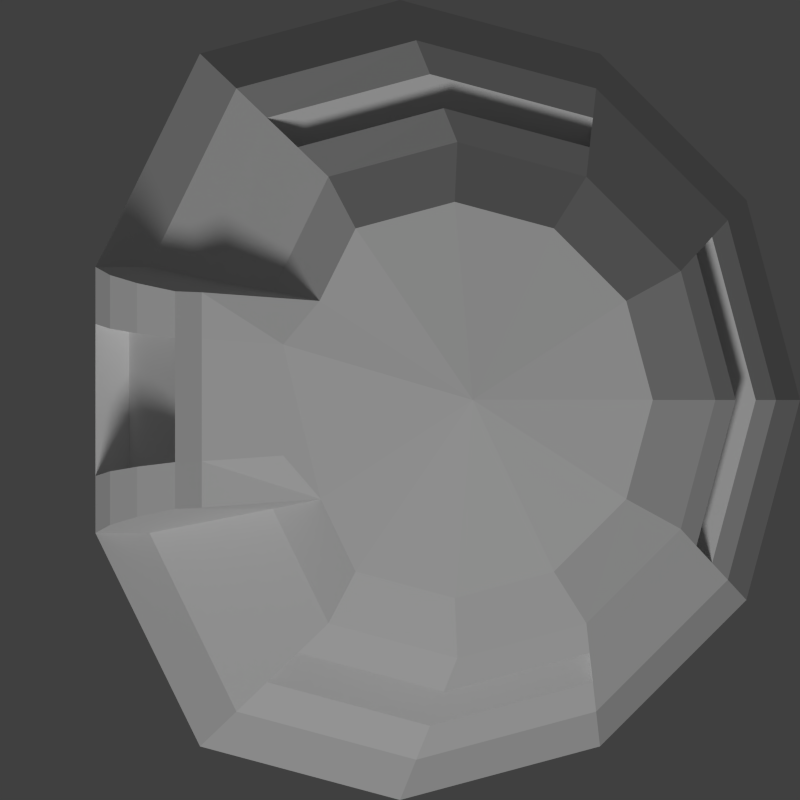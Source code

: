 # Source: bunker.blend  (saved by Blender 2.76.0; exported with 4.5.12 LTS)
import bpy
from mathutils import Matrix  # noqa: F401  (used for matrix-valued properties, if any)

bpy.ops.wm.read_factory_settings(use_empty=True)
scene = bpy.context.scene
scene.name = 'Scene'

# ---- collections
col_collection_1 = bpy.data.collections.new('Collection 1'); scene.collection.children.link(col_collection_1)
col_collection_2 = bpy.data.collections.new('Collection 2'); scene.collection.children.link(col_collection_2)
col_collection_2.hide_render = True
col_collection_2.hide_viewport = True

# ---- materials (node trees are filled in below, after node groups)
mat_bunkermat = bpy.data.materials.new('BunkerMat')
mat_bunkermat.alpha_threshold = 0.0
mat_bunkermat.use_transparent_shadow = False
mat_bunkermat.roughness = 0.5
mat_bunkermat.specular_intensity = 0.0
mat_bound = bpy.data.materials.new('Bound')
mat_bound.alpha_threshold = 0.0
mat_bound.use_transparent_shadow = False
mat_bound.roughness = 0.5

# ---- material node trees

# ---- world
world_world = bpy.data.worlds.new('World'); scene.world = world_world
world_world.color = (0.05088, 0.05088, 0.05088)
world_world.use_sun_shadow = False
world_world.sun_shadow_jitter_overblur = 0.0
world_world.cycles.sampling_method = 'MANUAL'
world_world.cycles.sample_map_resolution = 256

# ---- cameras
cam_camera = bpy.data.cameras.new('Camera')
cam_camera.clip_end = 100.0
cam_camera.lens = 35.0
cam_camera.sensor_width = 32.0
cam_camera.sensor_height = 18.0
cam_camera.ortho_scale = 7.314
cam_camera.dof.focus_distance = 0.0
cam_camera.dof.aperture_fstop = 128.0
cam_camera_002 = bpy.data.cameras.new('Camera.002')
cam_camera_002.type = 'ORTHO'
cam_camera_002.clip_end = 100.0
cam_camera_002.lens = 35.0
cam_camera_002.sensor_width = 32.0
cam_camera_002.sensor_height = 18.0
cam_camera_002.dof.focus_distance = 0.0
cam_camera_002.dof.aperture_fstop = 128.0
cam_camera_002.dof.aperture_blades = 6

# ---- lights
light_lamp = bpy.data.lights.new('Lamp', 'SUN')
light_lamp.transmission_factor = 0.0
light_lamp.cutoff_distance = 30.0
light_lamp.angle = 0.1993
light_lamp.energy = 1.0
light_lamp.shadow_buffer_clip_start = 1.001
light_lamp.shadow_soft_size = 0.1
light_lamp.shadow_cascade_max_distance = 1000.0
light_lamp.cycles.use_multiple_importance_sampling = False

# ---- meshes
me_circle = bpy.data.meshes.new('Circle')
me_circle.from_pydata([(0.0, 3.0, 0.0), (-1.5, 2.598, 0.0), (-2.284, 0.998, 0.0), (-1.227, 2.337, 0.8091), (-2.284, -0.998, 0.0), (-1.5, -2.598, 0.0), (-4.53e-07, -3.0, 0.0), (1.5, -2.598, 0.0), (2.598, -1.5, 0.0), (3.0, -1.395e-06, 0.0), (2.598, 1.5, 0.0), (1.5, 2.598, 0.0), (0.1219, 2.698, 0.8091), (-2.284, 0.998, 0.8091), (-2.284, -0.998, 0.8091), (-1.227, -2.337, 0.8091), (0.1219, -2.698, 0.8091), (1.471, -2.337, 0.8091), (2.459, -1.349, 0.8091), (2.82, -1.32e-06, 0.8091), (2.459, 1.349, 0.8091), (1.471, 2.337, 0.8091), (-0.5368, 1.675, 1.61), (0.4304, 1.935, 1.61), (-1.687, 0.8155, 1.61), (-1.687, -0.8155, 1.61), (-0.5368, -1.675, 1.61), (0.4304, -1.935, 1.61), (1.398, -1.675, 1.61), (2.106, -0.9673, 1.61), (2.365, -1.129e-06, 1.61), (2.106, 0.9673, 1.61), (1.398, 1.675, 1.61), (-0.3325, 1.287, 2.166), (0.4105, 1.486, 2.166), (-0.6032, 0.743, 2.166), (-0.5949, -0.743, 2.166), (-0.3325, -1.287, 2.166), (0.4105, -1.486, 2.166), (1.154, -1.287, 2.166), (1.697, -0.743, 2.166), (1.896, -9.534e-07, 2.166), (1.697, 0.743, 2.166), (1.154, 1.287, 2.166), (0.5456, -5.694e-07, 2.392), (-1.972, 0.8763, 1.343), (-2.175, 0.9372, 1.076), (-0.997, -2.116, 1.076), (-0.7669, -1.896, 1.343), (0.3276, -2.189, 1.343), (0.2248, -2.444, 1.076), (2.341, -1.222, 1.076), (2.223, -1.095, 1.343), (2.517, -1.193e-06, 1.343), (2.668, -1.257e-06, 1.076), (-0.7669, 1.896, 1.343), (-0.997, 2.116, 1.076), (2.341, 1.222, 1.076), (2.223, 1.095, 1.343), (0.3276, 2.189, 1.343), (0.2248, 2.444, 1.076), (1.447, -2.116, 1.076), (1.422, -1.896, 1.343), (-2.175, -0.9372, 1.076), (-1.972, -0.8763, 1.343), (1.447, 2.116, 1.076), (1.422, 1.896, 1.343), (-2.284, -0.5699, 0.0), (-2.284, 0.5699, 0.0), (-2.284, -0.5699, 0.8091), (-2.284, 0.5699, 0.8091), (-1.687, -0.4656, 1.61), (-1.687, 0.4656, 1.61), (-0.8764, -0.4161, 2.166), (-0.8764, 0.4161, 2.166), (-2.175, -0.5351, 1.076), (-2.175, 0.5351, 1.076), (-1.972, -0.5004, 1.343), (-1.972, 0.5004, 1.343), (-2.032, -0.5699, -0.03271), (-2.032, 0.5699, -0.03271), (-1.722, -0.5699, 0.7148), (-1.722, 0.5699, 0.7148), (-1.416, -0.4656, 1.454), (-1.416, 0.4656, 1.454), (-1.62, -0.5351, 0.9613), (-1.62, 0.5351, 0.9613), (-1.518, -0.5004, 1.208), (-1.518, 0.5004, 1.208), (-1.882, 0.9979, 0.8091), (-1.266, 0.8698, 1.343), (-1.576, 0.9311, 1.076), (-0.9557, 0.8142, 1.61), (-1.571, -0.9372, 1.076), (-0.956, -0.8155, 1.61), (-1.265, -0.8763, 1.343), (-1.879, -0.998, 0.8091), (-1.487, -0.807, 1.899), (-1.487, -0.4591, 1.907), (-1.487, 0.8074, 1.895), (-1.487, 0.4593, 1.905), (1.92, 1.222, 1.076), (1.802, 1.095, 1.343), (1.802, -1.095, 1.343), (1.92, -1.222, 1.076), (2.247, -1.257e-06, 1.076), (2.095, -1.193e-06, 1.343), (-0.7669, -1.371, 1.343), (-0.997, -1.592, 1.076), (1.447, -1.592, 1.076), (0.2248, -1.919, 1.076), (1.422, -1.371, 1.343), (0.3276, -1.665, 1.343), (0.3276, 1.736, 1.343), (1.422, 1.442, 1.343), (0.2248, 1.99, 1.076), (1.447, 1.663, 1.076), (-0.7669, 1.442, 1.343), (-0.997, 1.663, 1.076)], [], [(52, 53, 30, 29), (4, 5, 15, 96), (8, 9, 19, 18), (5, 6, 16, 15), (9, 10, 20, 19), (6, 7, 17, 16), (67, 4, 14, 69), (10, 11, 21, 20), (0, 1, 3, 12), (7, 8, 18, 17), (11, 0, 12, 21), (71, 25, 97, 98), (48, 49, 27, 26), (55, 90, 92, 22), (53, 58, 31, 30), (59, 55, 22, 23), (49, 62, 28, 27), (77, 64, 25, 71), (58, 66, 32, 31), (62, 52, 29, 28), (64, 95, 94, 25), (66, 59, 23, 32), (31, 32, 43, 42), (28, 29, 40, 39), (25, 94, 36, 97), (32, 23, 34, 43), (23, 22, 33, 34), (29, 30, 41, 40), (26, 27, 38, 37), (22, 92, 35, 33), (30, 31, 42, 41), (27, 28, 39, 38), (15, 16, 50, 47), (56, 91, 90, 55), (3, 89, 91, 56), (52, 51, 104, 103), (19, 20, 57, 54), (12, 3, 56, 60), (16, 17, 61, 50), (75, 63, 64, 77), (69, 14, 63, 75), (20, 21, 65, 57), (17, 18, 51, 61), (63, 93, 95, 64), (14, 96, 93, 63), (21, 12, 60, 65), (37, 38, 44), (33, 35, 44), (41, 42, 44), (38, 39, 44), (35, 74, 73, 36, 44), (42, 43, 44), (39, 40, 44), (36, 37, 44), (43, 34, 44), (34, 33, 44), (40, 41, 44), (18, 19, 54, 51), (57, 58, 102, 101), (62, 61, 51, 52), (50, 61, 109, 110), (57, 65, 66, 58), (60, 56, 118, 115), (48, 47, 108, 107), (66, 65, 116, 114), (13, 70, 76, 46), (75, 77, 87, 85), (46, 76, 78, 45), (68, 67, 79, 80), (45, 78, 72, 24), (67, 69, 81, 79), (24, 72, 100, 99), (72, 71, 98, 100), (2, 68, 70, 13), (78, 76, 86, 88), (82, 81, 85, 86), (86, 85, 87, 88), (88, 87, 83, 84), (80, 79, 81, 82), (71, 72, 84, 83), (76, 70, 82, 86), (72, 78, 88, 84), (69, 75, 85, 81), (70, 68, 80, 82), (77, 71, 83, 87), (91, 46, 45, 90), (4, 96, 14), (89, 13, 46, 91), (92, 24, 99, 35), (90, 45, 24, 92), (93, 47, 48, 95), (94, 26, 37, 36), (96, 15, 47, 93), (95, 48, 26, 94), (1, 2, 89, 3), (2, 13, 89), (98, 97, 36, 73), (99, 100, 74, 35), (100, 98, 73, 74), (105, 101, 102, 106), (104, 105, 106, 103), (58, 53, 106, 102), (51, 54, 105, 104), (54, 57, 101, 105), (53, 52, 103, 106), (110, 109, 111, 112), (107, 108, 110, 112), (49, 48, 107, 112), (61, 62, 111, 109), (62, 49, 112, 111), (47, 50, 110, 108), (114, 116, 115, 113), (117, 113, 115, 118), (65, 60, 115, 116), (56, 55, 117, 118), (55, 59, 113, 117), (59, 66, 114, 113)])
_uv = me_circle.uv_layers.new(name='UVMap')
_uv.uv.foreach_set('vector', [0.07422, 0.1387, 0.9258, 0.1387, 0.9258, 0.502, 0.07422, 0.502, 0.3487, 0.1387, 0.9258, 0.1387, 0.9258, 0.502, 0.3781, 0.502, 0.07422, 0.1387, 0.9258, 0.1387, 0.9258, 0.502, 0.07422, 0.502, 0.07422, 0.1387, 0.9258, 0.1387, 0.9258, 0.502, 0.07422, 0.502, 0.07422, 0.1387, 0.9258, 0.1387, 0.9258, 0.502, 0.07422, 0.502, 0.07422, 0.1387, 0.9258, 0.1387, 0.9258, 0.502, 0.07422, 0.502, 0.07422, 0.1387, 0.9258, 0.1387, 0.9258, 0.502, 0.07422, 0.502, 0.07422, 0.1387, 0.9258, 0.1387, 0.9258, 0.502, 0.07422, 0.502, 0.07422, 0.1387, 0.9258, 0.1387, 0.9258, 0.502, 0.07422, 0.502, 0.07422, 0.1387, 0.9258, 0.1387, 0.9258, 0.502, 0.07422, 0.502, 0.07422, 0.1387, 0.9258, 0.1387, 0.9258, 0.502, 0.07422, 0.502, 0.3242, 0.127, 0.6719, 0.127, 0.6719, 0.4746, 0.3242, 0.4746, 0.07422, 0.1387, 0.9258, 0.1387, 0.9258, 0.502, 0.07422, 0.502, 0.1191, 0.1797, 0.3496, 0.1797, 0.3496, 0.4102, 0.1191, 0.4102, 0.07422, 0.1387, 0.9258, 0.1387, 0.9258, 0.502, 0.07422, 0.502, 0.07422, 0.1387, 0.9258, 0.1387, 0.9258, 0.502, 0.07422, 0.502, 0.07422, 0.1387, 0.9258, 0.1387, 0.9258, 0.502, 0.07422, 0.502, 0.07422, 0.1387, 0.9258, 0.1387, 0.9258, 0.502, 0.07422, 0.502, 0.07422, 0.1387, 0.9258, 0.1387, 0.9258, 0.502, 0.07422, 0.502, 0.07422, 0.1387, 0.9258, 0.1387, 0.9258, 0.502, 0.07422, 0.502, 0.5078, 0.3516, 0.3398, 0.3516, 0.3398, 0.1836, 0.5078, 0.1836, 0.07422, 0.1387, 0.9258, 0.1387, 0.9258, 0.502, 0.07422, 0.502, 0.07422, 0.1387, 0.9258, 0.1387, 0.9258, 0.502, 0.07422, 0.502, 0.07422, 0.1387, 0.9258, 0.1387, 0.9258, 0.502, 0.07422, 0.502, 0.375, 0.05469, 0.7031, 0.05469, 0.7031, 0.3828, 0.375, 0.3828, 0.07422, 0.1387, 0.9258, 0.1387, 0.9258, 0.502, 0.07422, 0.502, 0.07422, 0.1387, 0.9258, 0.1387, 0.9258, 0.502, 0.07422, 0.502, 0.07422, 0.1387, 0.9258, 0.1387, 0.9258, 0.502, 0.07422, 0.502, 0.07422, 0.1387, 0.9258, 0.1387, 0.9258, 0.502, 0.07422, 0.502, 0.07422, 0.1387, 0.588, 0.1387, 0.9258, 0.502, 0.07422, 0.502, 0.07422, 0.1387, 0.9258, 0.1387, 0.9258, 0.502, 0.07422, 0.502, 0.07422, 0.1387, 0.9258, 0.1387, 0.9258, 0.502, 0.07422, 0.502, 0.07422, 0.1387, 0.9258, 0.1387, 0.9258, 0.502, 0.07422, 0.502, 0.1191, 0.1797, 0.3496, 0.1797, 0.3496, 0.4102, 0.1191, 0.4102, 0.1191, 0.1797, 0.3496, 0.1797, 0.3496, 0.4102, 0.1191, 0.4102, 0.3945, 0.1953, 0.5898, 0.1953, 0.5898, 0.3906, 0.3945, 0.3906, 0.07422, 0.1387, 0.9258, 0.1387, 0.9258, 0.502, 0.07422, 0.502, 0.07422, 0.1387, 0.9258, 0.1387, 0.9258, 0.502, 0.07422, 0.502, 0.07422, 0.1387, 0.9258, 0.1387, 0.9258, 0.502, 0.07422, 0.502, 0.07422, 0.1387, 0.9258, 0.1387, 0.9258, 0.502, 0.07422, 0.502, 0.07422, 0.1387, 0.9258, 0.1387, 0.9258, 0.502, 0.07422, 0.502, 0.07422, 0.1387, 0.9258, 0.1387, 0.9258, 0.502, 0.07422, 0.502, 0.07422, 0.1387, 0.9258, 0.1387, 0.9258, 0.502, 0.07422, 0.502, 0.5078, 0.3516, 0.3398, 0.3516, 0.3398, 0.1836, 0.5078, 0.1836, 0.5078, 0.3516, 0.3398, 0.3516, 0.3398, 0.1836, 0.5078, 0.1836, 0.07422, 0.1387, 0.9258, 0.1387, 0.9258, 0.502, 0.07422, 0.502, 0.07422, 0.1387, 0.9258, 0.1387, 0.9258, 0.502, 0.07422, 0.1387, 0.9258, 0.1387, 0.9258, 0.502, 0.07422, 0.1387, 0.9258, 0.1387, 0.9258, 0.502, 0.07422, 0.1387, 0.9258, 0.1387, 0.9258, 0.502, 0.5, 0.502, 0.9043, 0.377, 0.75, 0.1738, 0.25, 0.1738, 0.0957, 0.377, 0.07422, 0.1387, 0.9258, 0.1387, 0.9258, 0.502, 0.07422, 0.1387, 0.9258, 0.1387, 0.9258, 0.502, 0.07422, 0.1387, 0.9258, 0.1387, 0.9258, 0.502, 0.07422, 0.1387, 0.9258, 0.1387, 0.9258, 0.502, 0.07422, 0.1387, 0.9258, 0.1387, 0.9258, 0.502, 0.07422, 0.1387, 0.9258, 0.1387, 0.9258, 0.502, 0.07422, 0.1387, 0.9258, 0.1387, 0.9258, 0.502, 0.07422, 0.502, 0.9258, 0.1387, 0.07422, 0.1387, 0.07422, 0.1387, 0.9258, 0.1387, 0.3945, 0.1953, 0.5898, 0.1953, 0.5898, 0.3906, 0.3945, 0.3906, 0.3945, 0.1953, 0.5898, 0.1953, 0.5898, 0.3906, 0.3945, 0.3906, 0.3945, 0.1953, 0.5898, 0.1953, 0.5898, 0.3906, 0.3945, 0.3906, 0.3945, 0.1953, 0.5898, 0.1953, 0.5898, 0.3906, 0.3945, 0.3906, 0.3945, 0.1953, 0.5898, 0.1953, 0.5898, 0.3906, 0.3945, 0.3906, 0.3945, 0.1953, 0.5898, 0.1953, 0.5898, 0.3906, 0.3945, 0.3906, 0.07422, 0.1387, 0.9258, 0.1387, 0.9258, 0.502, 0.07422, 0.502, 0.07422, 0.1387, 0.9258, 0.1387, 0.9258, 0.502, 0.07422, 0.502, 0.07422, 0.1387, 0.9258, 0.1387, 0.9258, 0.502, 0.07422, 0.502, 0.07422, 0.1387, 0.9258, 0.1387, 0.9258, 0.502, 0.07422, 0.502, 0.07422, 0.1387, 0.9258, 0.1387, 0.9258, 0.502, 0.07422, 0.502, 0.07422, 0.1387, 0.9258, 0.1387, 0.9258, 0.502, 0.07422, 0.502, 0.3242, 0.127, 0.6719, 0.127, 0.6719, 0.4746, 0.3242, 0.4746, 0.3242, 0.127, 0.6719, 0.127, 0.6719, 0.4746, 0.3242, 0.4746, 0.07422, 0.1387, 0.9258, 0.1387, 0.9258, 0.502, 0.07422, 0.502, 0.07422, 0.1387, 0.9258, 0.1387, 0.9258, 0.502, 0.07422, 0.502, 0.07031, 0.7051, 0.9219, 0.7051, 0.9219, 0.8184, 0.07031, 0.8184, 0.07031, 0.7051, 0.9219, 0.7051, 0.9219, 0.8184, 0.07031, 0.8184, 0.07031, 0.7051, 0.9219, 0.7051, 0.9219, 0.8184, 0.07031, 0.8184, 0.07617, 0.5781, 0.9277, 0.5781, 0.9277, 0.9414, 0.07617, 0.9414, 0.07422, 0.1387, 0.9258, 0.1387, 0.9258, 0.502, 0.07422, 0.502, 0.07422, 0.1387, 0.9258, 0.1387, 0.9258, 0.502, 0.07422, 0.502, 0.07422, 0.1387, 0.9258, 0.1387, 0.9258, 0.502, 0.07422, 0.502, 0.07422, 0.1387, 0.9258, 0.1387, 0.9258, 0.502, 0.07422, 0.502, 0.07422, 0.1387, 0.9258, 0.1387, 0.9258, 0.502, 0.07422, 0.502, 0.07422, 0.1387, 0.9258, 0.1387, 0.9258, 0.502, 0.07422, 0.502, 0.1191, 0.1797, 0.3496, 0.1797, 0.3496, 0.4102, 0.1191, 0.4102, 0.3487, 0.1387, 0.3781, 0.502, 0.07422, 0.502, 0.1191, 0.1797, 0.3496, 0.1797, 0.3496, 0.4102, 0.1191, 0.4102, 0.375, 0.05469, 0.7031, 0.05469, 0.7031, 0.3828, 0.375, 0.3828, 0.1191, 0.1797, 0.3496, 0.1797, 0.3496, 0.4102, 0.1191, 0.4102, 0.5078, 0.3516, 0.3398, 0.3516, 0.3398, 0.1836, 0.5078, 0.1836, 0.4312, 0.1387, 0.9258, 0.1387, 0.9258, 0.502, 0.07422, 0.502, 0.5078, 0.3516, 0.3398, 0.3516, 0.3398, 0.1836, 0.5078, 0.1836, 0.5078, 0.3516, 0.3398, 0.3516, 0.3398, 0.1836, 0.5078, 0.1836, 0.07422, 0.1387, 0.7032, 0.1387, 0.6605, 0.502, 0.07422, 0.502, 0.9258, 0.1387, 0.9258, 0.502, 0.6605, 0.502, 0.07422, 0.1867, 0.9258, 0.1812, 0.9258, 0.502, 0.07422, 0.502, 0.07422, 0.1791, 0.9258, 0.1852, 0.9258, 0.502, 0.07422, 0.502, 0.07422, 0.1852, 0.9258, 0.1867, 0.9258, 0.502, 0.07422, 0.502, 0.4844, 0.0293, 0.4609, 0.0293, 0.4609, 0.005859, 0.4844, 0.005859, 0.4844, 0.0293, 0.4609, 0.0293, 0.4609, 0.005859, 0.4844, 0.005859, 0.3945, 0.1953, 0.5898, 0.1953, 0.5898, 0.3906, 0.3945, 0.3906, 0.3945, 0.1953, 0.5898, 0.1953, 0.5898, 0.3906, 0.3945, 0.3906, 0.3945, 0.1953, 0.5898, 0.1953, 0.5898, 0.3906, 0.3945, 0.3906, 0.3945, 0.1953, 0.5898, 0.1953, 0.5898, 0.3906, 0.3945, 0.3906, 0.4844, 0.0293, 0.4609, 0.0293, 0.4609, 0.005859, 0.4844, 0.005859, 0.4844, 0.0293, 0.4609, 0.0293, 0.4609, 0.005859, 0.4844, 0.005859, 0.3945, 0.1953, 0.5898, 0.1953, 0.5898, 0.3906, 0.3945, 0.3906, 0.3945, 0.1953, 0.5898, 0.1953, 0.5898, 0.3906, 0.3945, 0.3906, 0.3945, 0.1953, 0.5898, 0.1953, 0.5898, 0.3906, 0.3945, 0.3906, 0.3945, 0.1953, 0.5898, 0.1953, 0.5898, 0.3906, 0.3945, 0.3906, 0.4844, 0.0293, 0.4609, 0.0293, 0.4609, 0.005859, 0.4844, 0.005859, 0.4844, 0.0293, 0.4609, 0.0293, 0.4609, 0.005859, 0.4844, 0.005859, 0.3945, 0.1953, 0.5898, 0.1953, 0.5898, 0.3906, 0.3945, 0.3906, 0.3945, 0.1953, 0.5898, 0.1953, 0.5898, 0.3906, 0.3945, 0.3906, 0.3945, 0.1953, 0.5898, 0.1953, 0.5898, 0.3906, 0.3945, 0.3906, 0.3945, 0.1953, 0.5898, 0.1953, 0.5898, 0.3906, 0.3945, 0.3906])
me_circle.materials.append(mat_bunkermat)
me_circle.use_remesh_preserve_volume = False
me_circle.use_remesh_preserve_attributes = False
me_circle.use_mirror_vertex_groups = False
me_circle.update()
me_circle_001 = bpy.data.meshes.new('Circle.001')
me_circle_001.from_pydata([(0.0, 3.0, 0.0), (-1.5, 2.598, 0.0), (-2.284, 0.998, 0.0), (1.5, 2.598, 1.982), (-2.284, -0.998, 0.0), (-1.5, -2.598, 0.0), (-4.53e-07, -3.0, 0.0), (1.5, -2.598, 0.0), (2.598, -1.5, 0.0), (3.0, -1.395e-06, 0.0), (2.598, 1.5, 0.0), (1.5, 2.598, 0.0), (2.598, 1.5, 1.982), (3.0, -1.395e-06, 1.982), (2.598, -1.5, 1.982), (1.5, -2.598, 1.982), (-4.53e-07, -3.0, 1.982), (-1.5, -2.598, 1.982), (-2.284, -0.998, 1.982), (-2.284, 0.998, 1.982), (-1.5, 2.598, 1.982), (0.0, 3.0, 1.982)], [], [(6, 7, 15, 16), (4, 5, 17, 18), (8, 9, 13, 14), (20, 19, 18, 17, 16, 15, 14, 13, 12, 3, 21), (1, 2, 19, 20), (7, 8, 14, 15), (1, 0, 11, 10, 9, 8, 7, 6, 5, 4, 2), (10, 11, 3, 12), (11, 0, 21, 3), (5, 6, 16, 17), (9, 10, 12, 13), (0, 1, 20, 21), (2, 4, 18, 19)])
_uv = me_circle_001.uv_layers.new(name='UVMap')
_uv.uv.foreach_set('vector', [0.0, 0.0, 0.0, 0.0, 0.0, 0.0, 0.0, 0.0, 0.0, 0.0, 0.0, 0.0, 0.0, 0.0, 0.0, 0.0, 0.0, 0.0, 0.0, 0.0, 0.0, 0.0, 0.0, 0.0, 0.0, 0.0, 0.0, 0.0, 0.0, 0.0, 0.0, 0.0, 0.0, 0.0, 0.0, 0.0, 0.0, 0.0, 0.0, 0.0, 0.0, 0.0, 0.0, 0.0, 0.0, 0.0, 0.0, 0.0, 0.0, 0.0, 0.0, 0.0, 0.0, 0.0, 0.0, 0.0, 0.0, 0.0, 0.0, 0.0, 0.0, 0.0, 0.0, 0.0, 0.0, 0.0, 0.0, 0.0, 0.0, 0.0, 0.0, 0.0, 0.0, 0.0, 0.0, 0.0, 0.0, 0.0, 0.0, 0.0, 0.0, 0.0, 0.0, 0.0, 0.0, 0.0, 0.0, 0.0, 0.0, 0.0, 0.0, 0.0, 0.0, 0.0, 0.0, 0.0, 0.0, 0.0, 0.0, 0.0, 0.0, 0.0, 0.0, 0.0, 0.0, 0.0, 0.0, 0.0, 0.0, 0.0, 0.0, 0.0, 0.0, 0.0, 0.0, 0.0, 0.0, 0.0, 0.0, 0.0, 0.0, 0.0, 0.0, 0.0, 0.0, 0.0, 0.0, 0.0, 0.0, 0.0, 0.0, 0.0])
me_circle_001.materials.append(mat_bound)
me_circle_001.use_remesh_preserve_volume = False
me_circle_001.use_remesh_preserve_attributes = False
me_circle_001.use_mirror_vertex_groups = False
me_circle_001.update()

# ---- objects
ob_bunker = bpy.data.objects.new('Bunker', me_circle)
ob_lamp = bpy.data.objects.new('Lamp', light_lamp)
ob_scenecamera = bpy.data.objects.new('SceneCamera', cam_camera)
ob_tilecamera = bpy.data.objects.new('TileCamera', cam_camera_002)
ob_bound = bpy.data.objects.new('Bound', me_circle_001)

# ---- transforms, parenting, visibility, modifiers, constraints
ob_bunker.location = (0.0, 0.0, 0.0)
ob_bunker.lineart.crease_threshold = 0.0
ob_lamp.location = (-1.8, -5.632, 2.926)
ob_lamp.rotation_euler = (0.5867, -0.01454, -0.3169)
ob_lamp.lock_rotations_4d = False
ob_lamp.empty_display_type = 'ARROWS'
ob_lamp.color = (0.0, 0.0, 0.0, 0.0)
ob_lamp.lineart.crease_threshold = 0.0
ob_scenecamera.location = (-3.946, -2.13, 2.339)
ob_scenecamera.rotation_euler = (1.137, 0.00912, 5.3)
ob_scenecamera.lock_rotations_4d = False
ob_scenecamera.empty_display_type = 'ARROWS'
ob_scenecamera.color = (0.0, 0.0, 0.0, 0.0)
ob_scenecamera.display_type = 'WIRE'
ob_scenecamera.lineart.crease_threshold = 0.0
ob_tilecamera.location = (0.0, 0.0, 22.91)
ob_tilecamera.lineart.crease_threshold = 0.0
ob_bound.location = (0.0, 0.0, 0.0)
ob_bound.lineart.crease_threshold = 0.0

# ---- collection membership
col_collection_1.objects.link(ob_bunker)
col_collection_1.objects.link(ob_lamp)
col_collection_1.objects.link(ob_scenecamera)
col_collection_1.objects.link(ob_tilecamera)
col_collection_2.objects.link(ob_bound)

# ---- scene / render settings (as saved in the file)
scene.camera = ob_tilecamera
scene.frame_start = 1; scene.frame_end = 250; scene.frame_set(1)
scene.render.engine = 'BLENDER_EEVEE_NEXT'
scene.render.resolution_x = 50
scene.render.resolution_y = 50
scene.render.dither_intensity = 0.0
scene.render.film_transparent = True
scene.cycles.use_denoising = False
scene.cycles.samples = 10
scene.cycles.sampling_pattern = 'TABULATED_SOBOL'
scene.cycles.light_sampling_threshold = 0.0
scene.cycles.use_adaptive_sampling = False
scene.cycles.use_light_tree = False
scene.cycles.blur_glossy = 0.0
scene.cycles.pixel_filter_type = 'GAUSSIAN'
scene.cycles.sample_clamp_indirect = 0.0
scene.view_settings.view_transform = 'Standard'
bpy.context.view_layer.update()
